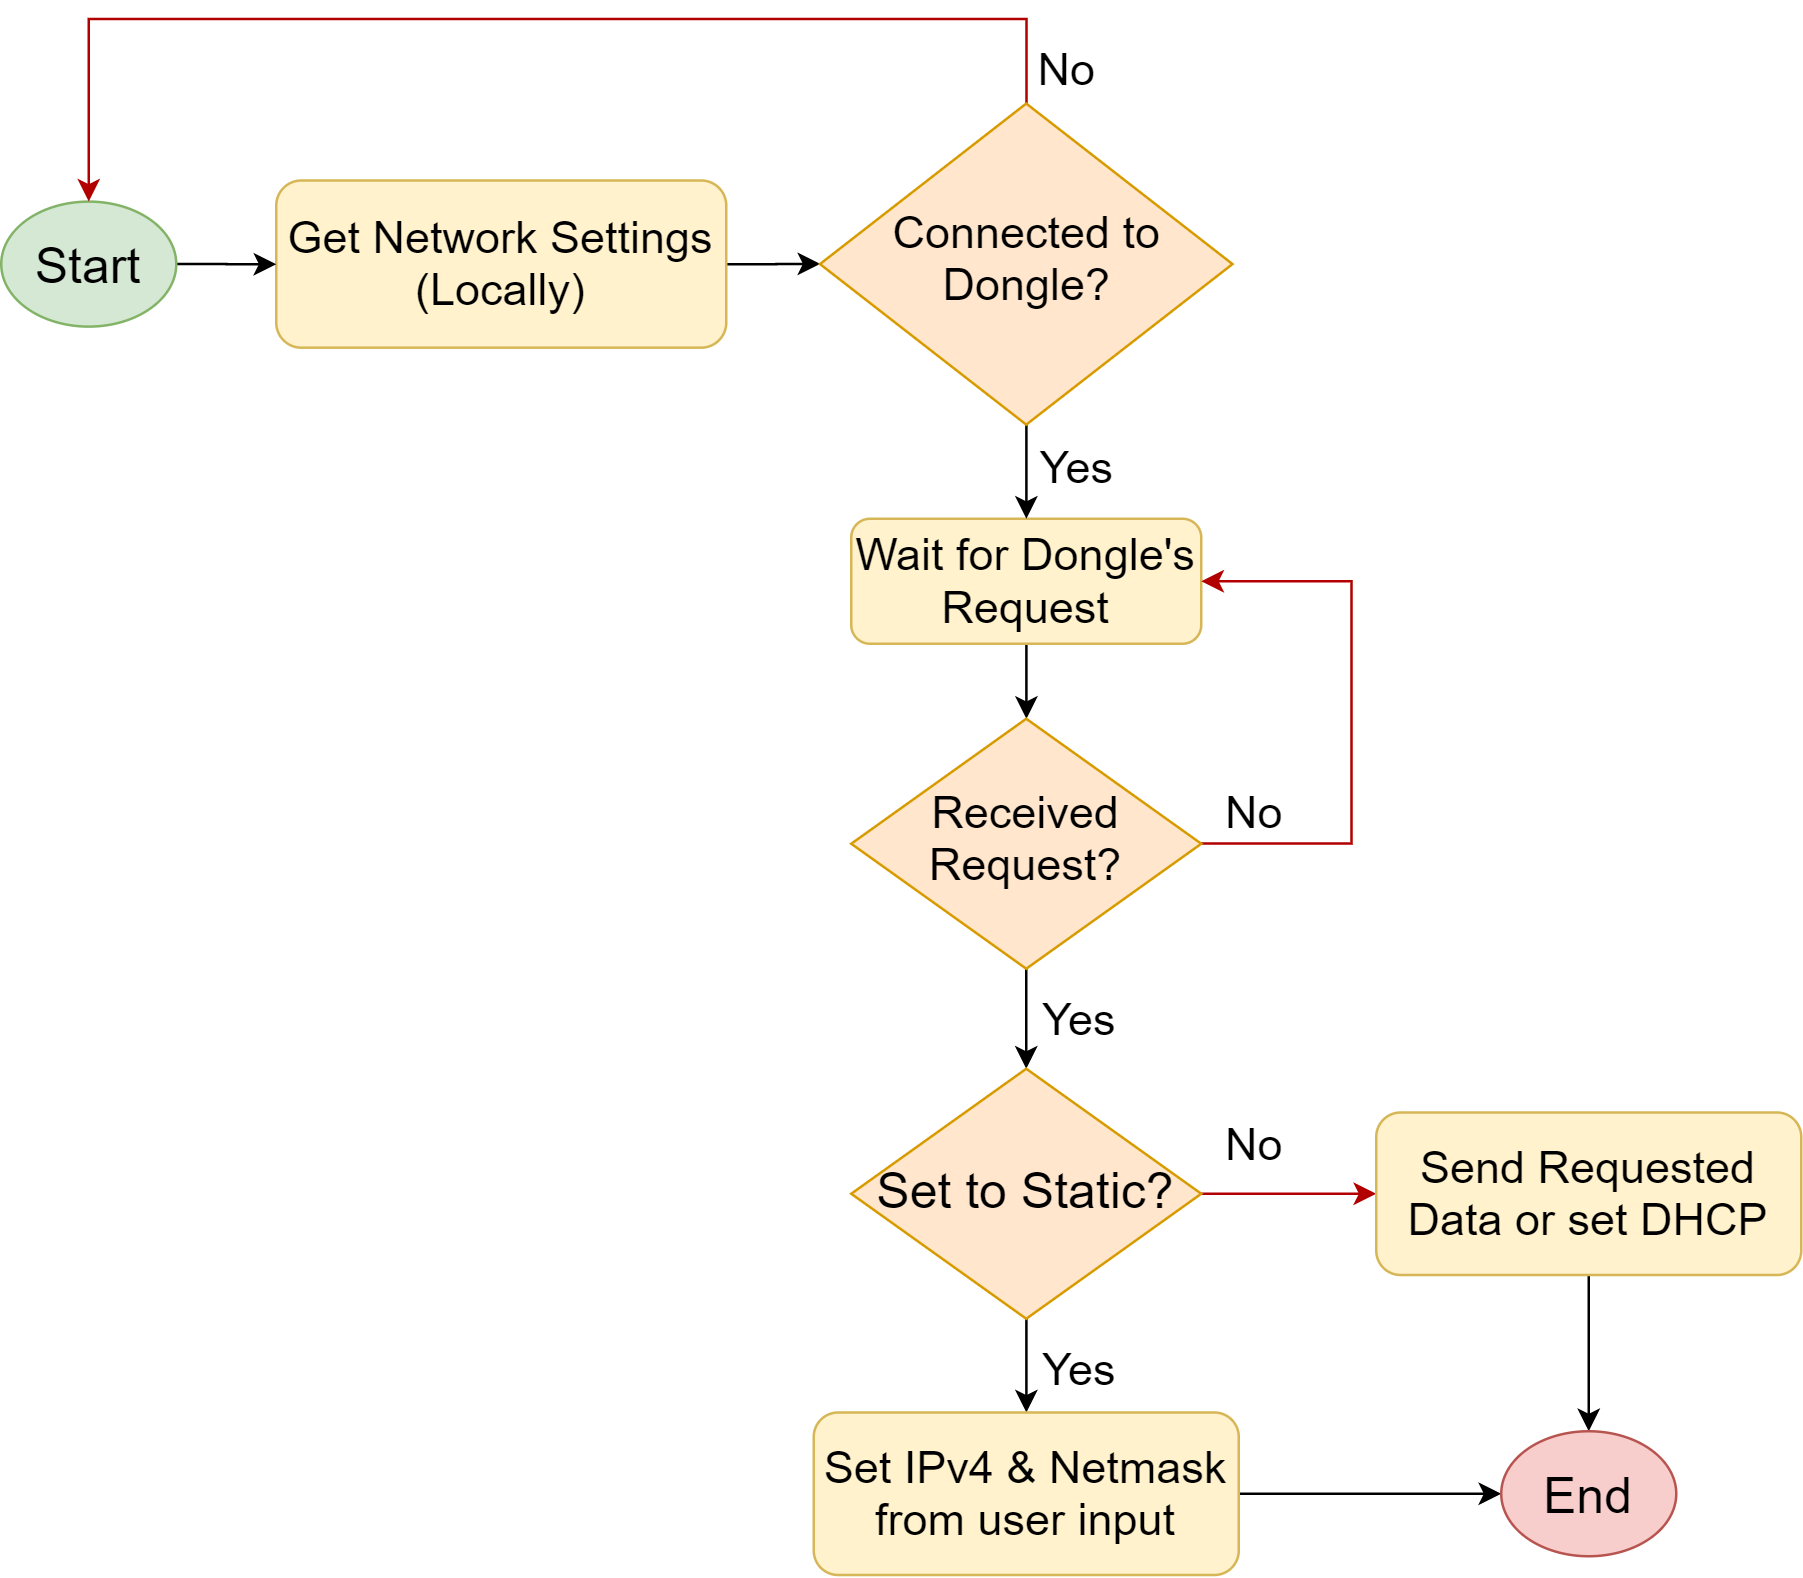

The diagram above was exported from draw.io. Its source (the exported page's mxGraphModel, read from the mxfile embedded in the PNG):
<mxGraphModel dx="1673" dy="839" grid="1" gridSize="10" guides="1" tooltips="1" connect="1" arrows="1" fold="1" page="1" pageScale="1" pageWidth="827" pageHeight="1169" math="0" shadow="0">
  <root>
    <mxCell id="WIyWlLk6GJQsqaUBKTNV-0" />
    <mxCell id="WIyWlLk6GJQsqaUBKTNV-1" parent="WIyWlLk6GJQsqaUBKTNV-0" />
    <mxCell id="swo7ztzifbOF100u-CCx-22" value="" style="edgeStyle=orthogonalEdgeStyle;rounded=0;orthogonalLoop=1;jettySize=auto;html=1;" edge="1" parent="WIyWlLk6GJQsqaUBKTNV-1" source="WIyWlLk6GJQsqaUBKTNV-3" target="swo7ztzifbOF100u-CCx-20">
      <mxGeometry relative="1" as="geometry" />
    </mxCell>
    <mxCell id="WIyWlLk6GJQsqaUBKTNV-3" value="Get Network Settings&lt;br style=&quot;font-size: 18px;&quot;&gt;(Locally)" style="rounded=1;whiteSpace=wrap;html=1;fontSize=18;glass=0;strokeWidth=1;shadow=0;fillColor=#fff2cc;strokeColor=#d6b656;" parent="WIyWlLk6GJQsqaUBKTNV-1" vertex="1">
      <mxGeometry x="200" y="304.7" width="180" height="66.87" as="geometry" />
    </mxCell>
    <mxCell id="swo7ztzifbOF100u-CCx-10" value="" style="edgeStyle=orthogonalEdgeStyle;rounded=0;orthogonalLoop=1;jettySize=auto;html=1;" edge="1" parent="WIyWlLk6GJQsqaUBKTNV-1" source="swo7ztzifbOF100u-CCx-7" target="swo7ztzifbOF100u-CCx-4">
      <mxGeometry relative="1" as="geometry" />
    </mxCell>
    <mxCell id="swo7ztzifbOF100u-CCx-7" value="Wait for Dongle's Request" style="rounded=1;whiteSpace=wrap;html=1;fontSize=18;glass=0;strokeWidth=1;shadow=0;fillColor=#fff2cc;strokeColor=#d6b656;" vertex="1" parent="WIyWlLk6GJQsqaUBKTNV-1">
      <mxGeometry x="430" y="440" width="140" height="50" as="geometry" />
    </mxCell>
    <mxCell id="swo7ztzifbOF100u-CCx-13" value="" style="edgeStyle=orthogonalEdgeStyle;rounded=0;orthogonalLoop=1;jettySize=auto;html=1;" edge="1" parent="WIyWlLk6GJQsqaUBKTNV-1" source="swo7ztzifbOF100u-CCx-1" target="WIyWlLk6GJQsqaUBKTNV-3">
      <mxGeometry relative="1" as="geometry" />
    </mxCell>
    <mxCell id="swo7ztzifbOF100u-CCx-1" value="Start" style="ellipse;whiteSpace=wrap;html=1;fillColor=#d5e8d4;strokeColor=#82b366;fontSize=20;" vertex="1" parent="WIyWlLk6GJQsqaUBKTNV-1">
      <mxGeometry x="90" y="313.14" width="70" height="50" as="geometry" />
    </mxCell>
    <mxCell id="swo7ztzifbOF100u-CCx-11" style="edgeStyle=orthogonalEdgeStyle;rounded=0;orthogonalLoop=1;jettySize=auto;html=1;entryX=1;entryY=0.5;entryDx=0;entryDy=0;fillColor=#e51400;strokeColor=#B20000;" edge="1" parent="WIyWlLk6GJQsqaUBKTNV-1" source="swo7ztzifbOF100u-CCx-4" target="swo7ztzifbOF100u-CCx-7">
      <mxGeometry relative="1" as="geometry">
        <Array as="points">
          <mxPoint x="630" y="570" />
          <mxPoint x="630" y="465" />
        </Array>
      </mxGeometry>
    </mxCell>
    <mxCell id="swo7ztzifbOF100u-CCx-12" value="No" style="edgeLabel;html=1;align=center;verticalAlign=middle;resizable=0;points=[];fontSize=18;" vertex="1" connectable="0" parent="swo7ztzifbOF100u-CCx-11">
      <mxGeometry x="-0.6498" y="1" relative="1" as="geometry">
        <mxPoint x="-19.310000000000002" y="-11.03" as="offset" />
      </mxGeometry>
    </mxCell>
    <mxCell id="swo7ztzifbOF100u-CCx-37" value="" style="edgeStyle=orthogonalEdgeStyle;rounded=0;orthogonalLoop=1;jettySize=auto;html=1;fontSize=18;" edge="1" parent="WIyWlLk6GJQsqaUBKTNV-1" source="swo7ztzifbOF100u-CCx-4" target="swo7ztzifbOF100u-CCx-36">
      <mxGeometry relative="1" as="geometry" />
    </mxCell>
    <mxCell id="swo7ztzifbOF100u-CCx-51" value="Yes" style="edgeLabel;html=1;align=center;verticalAlign=middle;resizable=0;points=[];fontSize=18;" vertex="1" connectable="0" parent="swo7ztzifbOF100u-CCx-37">
      <mxGeometry x="-0.1917" y="-1" relative="1" as="geometry">
        <mxPoint x="21" y="4.139999999999999" as="offset" />
      </mxGeometry>
    </mxCell>
    <mxCell id="swo7ztzifbOF100u-CCx-4" value="Received Request?" style="rhombus;whiteSpace=wrap;html=1;shadow=0;fontFamily=Helvetica;fontSize=18;align=center;strokeWidth=1;spacing=6;spacingTop=-4;fillColor=#ffe6cc;strokeColor=#d79b00;" vertex="1" parent="WIyWlLk6GJQsqaUBKTNV-1">
      <mxGeometry x="430" y="520" width="140" height="100" as="geometry" />
    </mxCell>
    <mxCell id="swo7ztzifbOF100u-CCx-38" value="" style="edgeStyle=orthogonalEdgeStyle;rounded=0;orthogonalLoop=1;jettySize=auto;html=1;fontSize=18;fillColor=#e51400;strokeColor=#B20000;" edge="1" parent="WIyWlLk6GJQsqaUBKTNV-1" source="swo7ztzifbOF100u-CCx-36" target="swo7ztzifbOF100u-CCx-16">
      <mxGeometry relative="1" as="geometry" />
    </mxCell>
    <mxCell id="swo7ztzifbOF100u-CCx-39" value="No" style="edgeLabel;html=1;align=center;verticalAlign=middle;resizable=0;points=[];fontSize=18;" vertex="1" connectable="0" parent="swo7ztzifbOF100u-CCx-38">
      <mxGeometry x="-0.3131" relative="1" as="geometry">
        <mxPoint x="-3.530000000000001" y="-20" as="offset" />
      </mxGeometry>
    </mxCell>
    <mxCell id="swo7ztzifbOF100u-CCx-46" value="" style="edgeStyle=orthogonalEdgeStyle;rounded=0;orthogonalLoop=1;jettySize=auto;html=1;fontSize=18;" edge="1" parent="WIyWlLk6GJQsqaUBKTNV-1" source="swo7ztzifbOF100u-CCx-36" target="swo7ztzifbOF100u-CCx-42">
      <mxGeometry relative="1" as="geometry" />
    </mxCell>
    <mxCell id="swo7ztzifbOF100u-CCx-47" value="Yes" style="edgeLabel;html=1;align=center;verticalAlign=middle;resizable=0;points=[];fontSize=18;" vertex="1" connectable="0" parent="swo7ztzifbOF100u-CCx-46">
      <mxGeometry x="-0.183" relative="1" as="geometry">
        <mxPoint x="19.939999999999998" y="2.7799999999999994" as="offset" />
      </mxGeometry>
    </mxCell>
    <mxCell id="swo7ztzifbOF100u-CCx-36" value="Set to Static?" style="rhombus;whiteSpace=wrap;html=1;shadow=0;fontFamily=Helvetica;fontSize=20;align=center;strokeWidth=1;spacing=6;spacingTop=-4;fillColor=#ffe6cc;strokeColor=#d79b00;" vertex="1" parent="WIyWlLk6GJQsqaUBKTNV-1">
      <mxGeometry x="430" y="660" width="140" height="100" as="geometry" />
    </mxCell>
    <mxCell id="swo7ztzifbOF100u-CCx-50" value="" style="edgeStyle=orthogonalEdgeStyle;rounded=0;orthogonalLoop=1;jettySize=auto;html=1;fontSize=18;" edge="1" parent="WIyWlLk6GJQsqaUBKTNV-1" source="swo7ztzifbOF100u-CCx-16" target="swo7ztzifbOF100u-CCx-30">
      <mxGeometry relative="1" as="geometry" />
    </mxCell>
    <mxCell id="swo7ztzifbOF100u-CCx-16" value="Send Requested Data or set DHCP" style="rounded=1;whiteSpace=wrap;html=1;fontSize=18;glass=0;strokeWidth=1;shadow=0;fillColor=#fff2cc;strokeColor=#d6b656;" vertex="1" parent="WIyWlLk6GJQsqaUBKTNV-1">
      <mxGeometry x="640" y="677.5" width="170" height="65" as="geometry" />
    </mxCell>
    <mxCell id="swo7ztzifbOF100u-CCx-49" value="" style="edgeStyle=orthogonalEdgeStyle;rounded=0;orthogonalLoop=1;jettySize=auto;html=1;fontSize=18;entryX=0;entryY=0.5;entryDx=0;entryDy=0;" edge="1" parent="WIyWlLk6GJQsqaUBKTNV-1" source="swo7ztzifbOF100u-CCx-42" target="swo7ztzifbOF100u-CCx-30">
      <mxGeometry relative="1" as="geometry">
        <mxPoint x="665" y="842.5" as="targetPoint" />
      </mxGeometry>
    </mxCell>
    <mxCell id="swo7ztzifbOF100u-CCx-42" value="Set IPv4 &amp;amp; Netmask&lt;br&gt;from user input" style="rounded=1;whiteSpace=wrap;html=1;fontSize=18;glass=0;strokeWidth=1;shadow=0;fillColor=#fff2cc;strokeColor=#d6b656;" vertex="1" parent="WIyWlLk6GJQsqaUBKTNV-1">
      <mxGeometry x="415" y="797.5" width="170" height="65" as="geometry" />
    </mxCell>
    <mxCell id="swo7ztzifbOF100u-CCx-21" value="" style="edgeStyle=orthogonalEdgeStyle;rounded=0;orthogonalLoop=1;jettySize=auto;html=1;" edge="1" parent="WIyWlLk6GJQsqaUBKTNV-1" source="swo7ztzifbOF100u-CCx-20" target="swo7ztzifbOF100u-CCx-7">
      <mxGeometry relative="1" as="geometry" />
    </mxCell>
    <mxCell id="swo7ztzifbOF100u-CCx-25" value="" style="edgeStyle=orthogonalEdgeStyle;rounded=0;orthogonalLoop=1;jettySize=auto;html=1;entryX=0.5;entryY=0;entryDx=0;entryDy=0;fillColor=#e51400;strokeColor=#B20000;" edge="1" parent="WIyWlLk6GJQsqaUBKTNV-1" source="swo7ztzifbOF100u-CCx-20" target="swo7ztzifbOF100u-CCx-1">
      <mxGeometry relative="1" as="geometry">
        <mxPoint x="190" y="360" as="targetPoint" />
        <Array as="points">
          <mxPoint x="500" y="240" />
          <mxPoint x="125" y="240" />
        </Array>
      </mxGeometry>
    </mxCell>
    <mxCell id="swo7ztzifbOF100u-CCx-35" value="No" style="edgeLabel;html=1;align=center;verticalAlign=middle;resizable=0;points=[];fontSize=18;" vertex="1" connectable="0" parent="swo7ztzifbOF100u-CCx-25">
      <mxGeometry x="-0.7012" y="-1" relative="1" as="geometry">
        <mxPoint x="53" y="21" as="offset" />
      </mxGeometry>
    </mxCell>
    <mxCell id="swo7ztzifbOF100u-CCx-20" value="Connected to Dongle?" style="rhombus;whiteSpace=wrap;html=1;shadow=0;fontFamily=Helvetica;fontSize=18;align=center;strokeWidth=1;spacing=6;spacingTop=-4;fillColor=#ffe6cc;strokeColor=#d79b00;" vertex="1" parent="WIyWlLk6GJQsqaUBKTNV-1">
      <mxGeometry x="417.5" y="273.92" width="165" height="128.43" as="geometry" />
    </mxCell>
    <mxCell id="swo7ztzifbOF100u-CCx-23" value="Yes&lt;br style=&quot;font-size: 18px;&quot;&gt;" style="text;html=1;align=center;verticalAlign=middle;resizable=0;points=[];autosize=1;fontSize=18;" vertex="1" parent="WIyWlLk6GJQsqaUBKTNV-1">
      <mxGeometry x="500" y="404.7" width="40" height="30" as="geometry" />
    </mxCell>
    <mxCell id="swo7ztzifbOF100u-CCx-30" value="End" style="ellipse;whiteSpace=wrap;html=1;fillColor=#f8cecc;strokeColor=#b85450;fontSize=20;" vertex="1" parent="WIyWlLk6GJQsqaUBKTNV-1">
      <mxGeometry x="690" y="805" width="70" height="50" as="geometry" />
    </mxCell>
  </root>
</mxGraphModel>